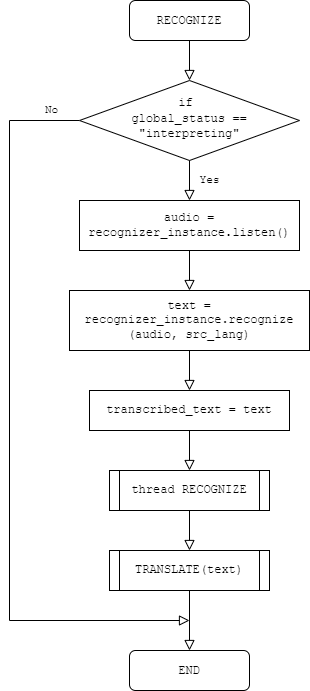

The diagram above was exported from draw.io. Its source (the exported page's mxGraphModel, read from the mxfile embedded in the PNG):
<mxGraphModel dx="1106" dy="680" grid="1" gridSize="10" guides="1" tooltips="1" connect="1" arrows="1" fold="1" page="1" pageScale="1" pageWidth="827" pageHeight="1169" math="0" shadow="0">
  <root>
    <mxCell id="WIyWlLk6GJQsqaUBKTNV-0" />
    <mxCell id="WIyWlLk6GJQsqaUBKTNV-1" parent="WIyWlLk6GJQsqaUBKTNV-0" />
    <mxCell id="ikbA61GNOhEXFyAfqwjC-5" value="" style="edgeStyle=orthogonalEdgeStyle;rounded=0;jumpSize=6;orthogonalLoop=1;jettySize=auto;html=1;labelBackgroundColor=default;strokeColor=default;strokeWidth=1;fontFamily=Courier New;endArrow=block;endFill=0;endSize=8;" parent="WIyWlLk6GJQsqaUBKTNV-1" source="WIyWlLk6GJQsqaUBKTNV-3" target="WIyWlLk6GJQsqaUBKTNV-6" edge="1">
      <mxGeometry relative="1" as="geometry" />
    </mxCell>
    <mxCell id="WIyWlLk6GJQsqaUBKTNV-3" value="&lt;font face=&quot;Courier New&quot;&gt;RECOGNIZE&lt;/font&gt;" style="rounded=1;whiteSpace=wrap;html=1;fontSize=12;glass=0;strokeWidth=1;shadow=0;" parent="WIyWlLk6GJQsqaUBKTNV-1" vertex="1">
      <mxGeometry x="260" y="80" width="120" height="40" as="geometry" />
    </mxCell>
    <mxCell id="WIyWlLk6GJQsqaUBKTNV-5" value="No" style="edgeStyle=orthogonalEdgeStyle;rounded=0;html=1;jettySize=auto;orthogonalLoop=1;fontSize=11;endArrow=block;endFill=0;endSize=8;strokeWidth=1;shadow=0;labelBackgroundColor=none;fontFamily=Courier New;" parent="WIyWlLk6GJQsqaUBKTNV-1" source="WIyWlLk6GJQsqaUBKTNV-6" edge="1">
      <mxGeometry x="-0.9259" y="-10" relative="1" as="geometry">
        <mxPoint as="offset" />
        <mxPoint x="320" y="700" as="targetPoint" />
        <Array as="points">
          <mxPoint x="140" y="200" />
          <mxPoint x="140" y="700" />
          <mxPoint x="320" y="700" />
        </Array>
      </mxGeometry>
    </mxCell>
    <mxCell id="WIyWlLk6GJQsqaUBKTNV-6" value="&lt;font face=&quot;Courier New&quot;&gt;if &lt;br&gt;global_status == &quot;interpreting&quot;&lt;/font&gt;" style="rhombus;whiteSpace=wrap;html=1;shadow=0;fontFamily=Helvetica;fontSize=12;align=center;strokeWidth=1;spacing=6;spacingTop=-4;" parent="WIyWlLk6GJQsqaUBKTNV-1" vertex="1">
      <mxGeometry x="210" y="160" width="220" height="80" as="geometry" />
    </mxCell>
    <mxCell id="WIyWlLk6GJQsqaUBKTNV-11" value="&lt;font face=&quot;Courier New&quot;&gt;END&lt;/font&gt;" style="rounded=1;whiteSpace=wrap;html=1;fontSize=12;glass=0;strokeWidth=1;shadow=0;" parent="WIyWlLk6GJQsqaUBKTNV-1" vertex="1">
      <mxGeometry x="260" y="730" width="120" height="40" as="geometry" />
    </mxCell>
    <mxCell id="ikbA61GNOhEXFyAfqwjC-8" value="" style="edgeStyle=orthogonalEdgeStyle;rounded=0;jumpSize=6;orthogonalLoop=1;jettySize=auto;html=1;labelBackgroundColor=default;strokeColor=default;strokeWidth=1;fontFamily=Courier New;endArrow=block;endFill=0;endSize=8;labelBorderColor=none;entryX=0.5;entryY=0;entryDx=0;entryDy=0;" parent="WIyWlLk6GJQsqaUBKTNV-1" source="ikbA61GNOhEXFyAfqwjC-1" target="nJKKoopl7yeW_85fuWt3-2" edge="1">
      <mxGeometry relative="1" as="geometry">
        <mxPoint x="320" y="380" as="targetPoint" />
      </mxGeometry>
    </mxCell>
    <mxCell id="ikbA61GNOhEXFyAfqwjC-1" value="audio = recognizer_instance.listen()" style="rounded=0;whiteSpace=wrap;html=1;fontFamily=Courier New;" parent="WIyWlLk6GJQsqaUBKTNV-1" vertex="1">
      <mxGeometry x="210" y="280" width="220" height="50" as="geometry" />
    </mxCell>
    <mxCell id="ikbA61GNOhEXFyAfqwjC-7" value="Yes" style="edgeStyle=orthogonalEdgeStyle;rounded=0;html=1;jettySize=auto;orthogonalLoop=1;fontSize=11;endArrow=block;endFill=0;endSize=8;strokeWidth=1;shadow=0;labelBackgroundColor=none;fontFamily=Courier New;exitX=0.5;exitY=1;exitDx=0;exitDy=0;entryX=0.5;entryY=0;entryDx=0;entryDy=0;" parent="WIyWlLk6GJQsqaUBKTNV-1" source="WIyWlLk6GJQsqaUBKTNV-6" target="ikbA61GNOhEXFyAfqwjC-1" edge="1">
      <mxGeometry y="20" relative="1" as="geometry">
        <mxPoint as="offset" />
        <mxPoint x="350" y="260" as="sourcePoint" />
        <mxPoint x="470" y="260" as="targetPoint" />
      </mxGeometry>
    </mxCell>
    <mxCell id="ikbA61GNOhEXFyAfqwjC-10" value="" style="edgeStyle=orthogonalEdgeStyle;rounded=0;jumpSize=6;orthogonalLoop=1;jettySize=auto;html=1;labelBackgroundColor=default;labelBorderColor=none;strokeColor=default;strokeWidth=1;fontFamily=Courier New;endArrow=block;endFill=0;endSize=8;" parent="WIyWlLk6GJQsqaUBKTNV-1" source="ikbA61GNOhEXFyAfqwjC-9" target="nJKKoopl7yeW_85fuWt3-7" edge="1">
      <mxGeometry relative="1" as="geometry">
        <mxPoint x="330.03999999999996" y="665.0145454545454" as="targetPoint" />
      </mxGeometry>
    </mxCell>
    <mxCell id="ikbA61GNOhEXFyAfqwjC-9" value="thread RECOGNIZE" style="shape=process;whiteSpace=wrap;html=1;backgroundOutline=1;fontFamily=Courier New;size=0.0625;" parent="WIyWlLk6GJQsqaUBKTNV-1" vertex="1">
      <mxGeometry x="240" y="550" width="160" height="40" as="geometry" />
    </mxCell>
    <mxCell id="nJKKoopl7yeW_85fuWt3-4" value="" style="edgeStyle=orthogonalEdgeStyle;rounded=0;orthogonalLoop=1;jettySize=auto;html=1;endArrow=block;endFill=0;endSize=8;" parent="WIyWlLk6GJQsqaUBKTNV-1" source="nJKKoopl7yeW_85fuWt3-2" target="nJKKoopl7yeW_85fuWt3-3" edge="1">
      <mxGeometry relative="1" as="geometry" />
    </mxCell>
    <mxCell id="nJKKoopl7yeW_85fuWt3-2" value="text = recognizer_instance.recognize&lt;br&gt;(audio, src_lang)" style="rounded=0;whiteSpace=wrap;html=1;fontFamily=Courier New;" parent="WIyWlLk6GJQsqaUBKTNV-1" vertex="1">
      <mxGeometry x="200" y="370" width="240" height="60" as="geometry" />
    </mxCell>
    <mxCell id="nJKKoopl7yeW_85fuWt3-6" value="" style="edgeStyle=orthogonalEdgeStyle;rounded=0;orthogonalLoop=1;jettySize=auto;html=1;endArrow=block;endFill=0;endSize=8;" parent="WIyWlLk6GJQsqaUBKTNV-1" source="nJKKoopl7yeW_85fuWt3-3" target="ikbA61GNOhEXFyAfqwjC-9" edge="1">
      <mxGeometry relative="1" as="geometry" />
    </mxCell>
    <mxCell id="nJKKoopl7yeW_85fuWt3-3" value="transcribed_text = text" style="rounded=0;whiteSpace=wrap;html=1;fontFamily=Courier New;" parent="WIyWlLk6GJQsqaUBKTNV-1" vertex="1">
      <mxGeometry x="220" y="470" width="200" height="40" as="geometry" />
    </mxCell>
    <mxCell id="oepjlq3MVX5zsIITZcRK-0" value="" style="edgeStyle=orthogonalEdgeStyle;rounded=0;orthogonalLoop=1;jettySize=auto;html=1;endArrow=block;endFill=0;endSize=8;" parent="WIyWlLk6GJQsqaUBKTNV-1" source="nJKKoopl7yeW_85fuWt3-7" target="WIyWlLk6GJQsqaUBKTNV-11" edge="1">
      <mxGeometry relative="1" as="geometry" />
    </mxCell>
    <mxCell id="nJKKoopl7yeW_85fuWt3-7" value="TRANSLATE(text)" style="shape=process;whiteSpace=wrap;html=1;backgroundOutline=1;fontFamily=Courier New;size=0.0625;" parent="WIyWlLk6GJQsqaUBKTNV-1" vertex="1">
      <mxGeometry x="240" y="630" width="160" height="40" as="geometry" />
    </mxCell>
  </root>
</mxGraphModel>